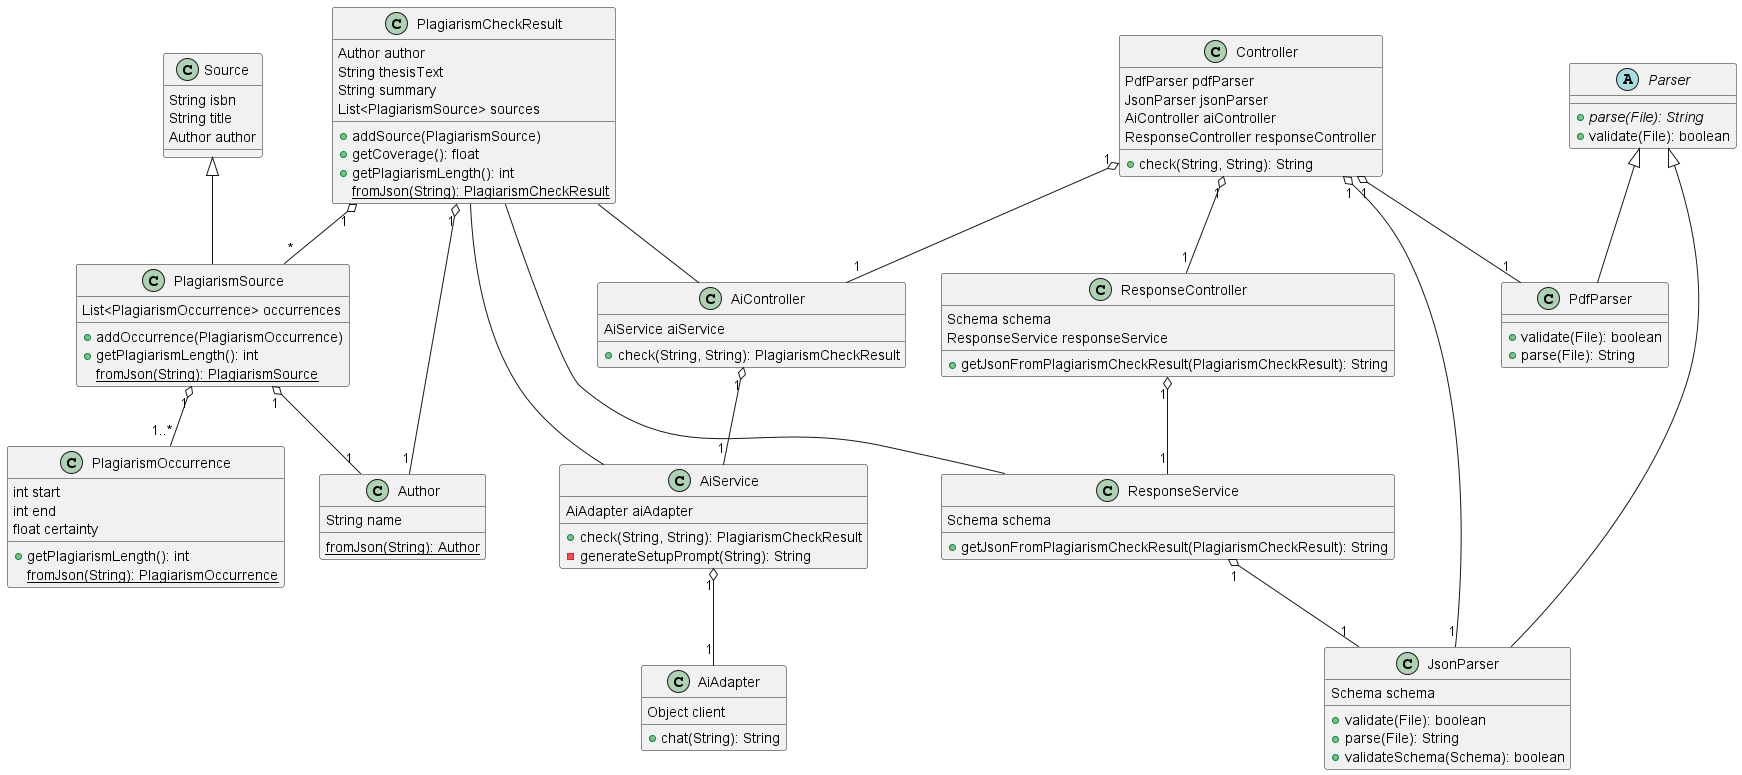

The diagram above was rendered by PlantUML. Its source (embedded in the PNG):
@startuml Klassendiagramm
class PlagiarismCheckResult {
    Author author
    String thesisText
    String summary
    List<PlagiarismSource> sources
    +addSource(PlagiarismSource)
    +getCoverage(): float
    +getPlagiarismLength(): int
    {static} fromJson(String): PlagiarismCheckResult
}

class PlagiarismSource extends Source {
    List<PlagiarismOccurrence> occurrences
    +addOccurrence(PlagiarismOccurrence)
    +getPlagiarismLength(): int
    {static} fromJson(String): PlagiarismSource
}

class PlagiarismOccurrence {
    int start
    int end
    float certainty
    +getPlagiarismLength(): int
    {static} fromJson(String): PlagiarismOccurrence
}

class Author {
    String name
    {static} fromJson(String): Author
}

class Source {
    String isbn
    String title
    Author author
}

abstract class Parser {
    {abstract} +parse(File): String
    +validate(File): boolean
}

class PdfParser extends Parser {
    +validate(File): boolean
    +parse(File): String
}

class JsonParser extends Parser {
    Schema schema
    +validate(File): boolean
    +parse(File): String
    +validateSchema(Schema): boolean
}

class Controller {
    PdfParser pdfParser
    JsonParser jsonParser
    AiController aiController
    ResponseController responseController
    +check(String, String): String
}

class AiController {
    AiService aiService
    +check(String, String): PlagiarismCheckResult
}

class AiService {
    AiAdapter aiAdapter
    +check(String, String): PlagiarismCheckResult
    -generateSetupPrompt(String): String
}

class AiAdapter {
    Object client
    +chat(String): String
}

class ResponseController {
    Schema schema
    ResponseService responseService
    +getJsonFromPlagiarismCheckResult(PlagiarismCheckResult): String
}

class ResponseService {
    Schema schema
    +getJsonFromPlagiarismCheckResult(PlagiarismCheckResult): String
}

Controller "1" o-- "1" PdfParser
Controller "1" o-- "1" JsonParser
Controller "1" o-- "1" AiController
AiController "1" o-- "1" AiService
AiService "1" o-- "1" AiAdapter
Controller "1" o-- "1" ResponseController
ResponseController "1" o-- "1" ResponseService
ResponseService "1" o-- "1" JsonParser

PlagiarismCheckResult -- AiController
PlagiarismCheckResult -- AiService
PlagiarismCheckResult -- ResponseService

PlagiarismCheckResult "1" o-- "*" PlagiarismSource
PlagiarismCheckResult "1" o-- "1" Author
PlagiarismSource "1" o-- "1..*" PlagiarismOccurrence
PlagiarismSource "1" o-- "1" Author
@enduml